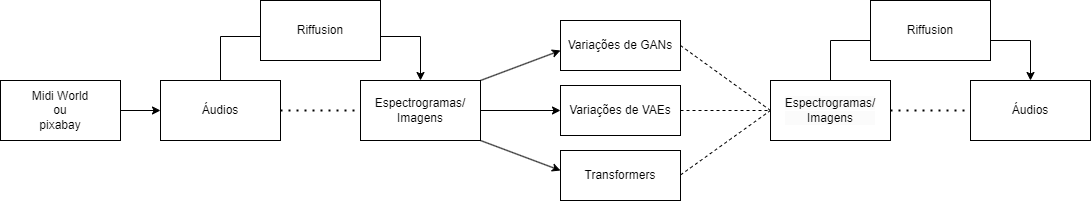

The diagram above was exported from draw.io. Its source (the exported page's mxGraphModel, read from the mxfile embedded in the PNG):
<mxGraphModel dx="1434" dy="780" grid="1" gridSize="10" guides="1" tooltips="1" connect="1" arrows="1" fold="1" page="1" pageScale="1" pageWidth="827" pageHeight="1169" math="0" shadow="0">
  <root>
    <mxCell id="0" />
    <mxCell id="1" parent="0" />
    <mxCell id="pHzzoKDnZ8c0zxBmSeGd-3" value="" style="edgeStyle=orthogonalEdgeStyle;rounded=0;orthogonalLoop=1;jettySize=auto;html=1;" edge="1" parent="1" source="pHzzoKDnZ8c0zxBmSeGd-1" target="pHzzoKDnZ8c0zxBmSeGd-2">
      <mxGeometry relative="1" as="geometry" />
    </mxCell>
    <mxCell id="pHzzoKDnZ8c0zxBmSeGd-1" value="Midi World&lt;div&gt;ou&lt;/div&gt;&lt;div&gt;pixabay&lt;/div&gt;" style="rounded=0;whiteSpace=wrap;html=1;" vertex="1" parent="1">
      <mxGeometry x="20" y="250" width="120" height="60" as="geometry" />
    </mxCell>
    <mxCell id="pHzzoKDnZ8c0zxBmSeGd-7" style="edgeStyle=orthogonalEdgeStyle;rounded=0;orthogonalLoop=1;jettySize=auto;html=1;entryX=0.5;entryY=0;entryDx=0;entryDy=0;" edge="1" parent="1" source="pHzzoKDnZ8c0zxBmSeGd-2" target="pHzzoKDnZ8c0zxBmSeGd-5">
      <mxGeometry relative="1" as="geometry">
        <mxPoint x="290" y="160" as="targetPoint" />
        <Array as="points">
          <mxPoint x="240" y="206" />
          <mxPoint x="440" y="206" />
        </Array>
      </mxGeometry>
    </mxCell>
    <mxCell id="pHzzoKDnZ8c0zxBmSeGd-2" value="Áudios" style="rounded=0;whiteSpace=wrap;html=1;" vertex="1" parent="1">
      <mxGeometry x="180" y="250" width="120" height="60" as="geometry" />
    </mxCell>
    <mxCell id="pHzzoKDnZ8c0zxBmSeGd-5" value="Espectrogramas/&lt;div&gt;Imagens&lt;/div&gt;" style="rounded=0;whiteSpace=wrap;html=1;" vertex="1" parent="1">
      <mxGeometry x="380" y="250" width="120" height="60" as="geometry" />
    </mxCell>
    <mxCell id="pHzzoKDnZ8c0zxBmSeGd-8" value="Riffusion" style="rounded=0;whiteSpace=wrap;html=1;" vertex="1" parent="1">
      <mxGeometry x="280" y="170" width="120" height="60" as="geometry" />
    </mxCell>
    <mxCell id="pHzzoKDnZ8c0zxBmSeGd-14" value="" style="endArrow=none;dashed=1;html=1;dashPattern=1 3;strokeWidth=2;rounded=0;exitX=1;exitY=0.5;exitDx=0;exitDy=0;entryX=0;entryY=0.5;entryDx=0;entryDy=0;" edge="1" parent="1" source="pHzzoKDnZ8c0zxBmSeGd-2" target="pHzzoKDnZ8c0zxBmSeGd-5">
      <mxGeometry width="50" height="50" relative="1" as="geometry">
        <mxPoint x="330" y="320" as="sourcePoint" />
        <mxPoint x="380" y="270" as="targetPoint" />
      </mxGeometry>
    </mxCell>
    <mxCell id="pHzzoKDnZ8c0zxBmSeGd-15" value="" style="endArrow=classic;html=1;rounded=0;" edge="1" parent="1">
      <mxGeometry width="50" height="50" relative="1" as="geometry">
        <mxPoint x="500" y="250" as="sourcePoint" />
        <mxPoint x="580" y="220" as="targetPoint" />
      </mxGeometry>
    </mxCell>
    <mxCell id="pHzzoKDnZ8c0zxBmSeGd-16" value="" style="endArrow=classic;html=1;rounded=0;exitX=1;exitY=0.5;exitDx=0;exitDy=0;" edge="1" parent="1" source="pHzzoKDnZ8c0zxBmSeGd-5">
      <mxGeometry width="50" height="50" relative="1" as="geometry">
        <mxPoint x="510" y="290" as="sourcePoint" />
        <mxPoint x="580" y="280" as="targetPoint" />
      </mxGeometry>
    </mxCell>
    <mxCell id="pHzzoKDnZ8c0zxBmSeGd-17" value="" style="endArrow=classic;html=1;rounded=0;exitX=1;exitY=1;exitDx=0;exitDy=0;" edge="1" parent="1" source="pHzzoKDnZ8c0zxBmSeGd-5">
      <mxGeometry width="50" height="50" relative="1" as="geometry">
        <mxPoint x="500" y="330" as="sourcePoint" />
        <mxPoint x="580" y="340" as="targetPoint" />
      </mxGeometry>
    </mxCell>
    <mxCell id="pHzzoKDnZ8c0zxBmSeGd-18" value="Variações de GANs" style="rounded=0;whiteSpace=wrap;html=1;" vertex="1" parent="1">
      <mxGeometry x="580" y="190" width="120" height="50" as="geometry" />
    </mxCell>
    <mxCell id="pHzzoKDnZ8c0zxBmSeGd-19" value="Variações de VAEs" style="rounded=0;whiteSpace=wrap;html=1;" vertex="1" parent="1">
      <mxGeometry x="580" y="255" width="120" height="50" as="geometry" />
    </mxCell>
    <mxCell id="pHzzoKDnZ8c0zxBmSeGd-20" value="Transformers" style="rounded=0;whiteSpace=wrap;html=1;" vertex="1" parent="1">
      <mxGeometry x="580" y="320" width="120" height="50" as="geometry" />
    </mxCell>
    <mxCell id="pHzzoKDnZ8c0zxBmSeGd-22" value="" style="endArrow=none;dashed=1;html=1;rounded=0;exitX=1;exitY=0.5;exitDx=0;exitDy=0;" edge="1" parent="1" source="pHzzoKDnZ8c0zxBmSeGd-18">
      <mxGeometry width="50" height="50" relative="1" as="geometry">
        <mxPoint x="720" y="250" as="sourcePoint" />
        <mxPoint x="790" y="280" as="targetPoint" />
      </mxGeometry>
    </mxCell>
    <mxCell id="pHzzoKDnZ8c0zxBmSeGd-39" style="edgeStyle=orthogonalEdgeStyle;rounded=0;orthogonalLoop=1;jettySize=auto;html=1;exitX=0.5;exitY=0;exitDx=0;exitDy=0;entryX=0.5;entryY=0;entryDx=0;entryDy=0;" edge="1" parent="1" source="pHzzoKDnZ8c0zxBmSeGd-23" target="pHzzoKDnZ8c0zxBmSeGd-28">
      <mxGeometry relative="1" as="geometry">
        <Array as="points">
          <mxPoint x="850" y="210" />
          <mxPoint x="1050" y="210" />
        </Array>
      </mxGeometry>
    </mxCell>
    <mxCell id="pHzzoKDnZ8c0zxBmSeGd-23" value="&lt;br&gt;&lt;span style=&quot;color: rgb(0, 0, 0); font-family: Helvetica; font-size: 12px; font-style: normal; font-variant-ligatures: normal; font-variant-caps: normal; font-weight: 400; letter-spacing: normal; orphans: 2; text-align: center; text-indent: 0px; text-transform: none; widows: 2; word-spacing: 0px; -webkit-text-stroke-width: 0px; white-space: normal; background-color: rgb(251, 251, 251); text-decoration-thickness: initial; text-decoration-style: initial; text-decoration-color: initial; display: inline !important; float: none;&quot;&gt;&lt;br&gt;&lt;/span&gt;&lt;div&gt;&lt;span style=&quot;color: rgb(0, 0, 0); font-family: Helvetica; font-size: 12px; font-style: normal; font-variant-ligatures: normal; font-variant-caps: normal; font-weight: 400; letter-spacing: normal; orphans: 2; text-align: center; text-indent: 0px; text-transform: none; widows: 2; word-spacing: 0px; -webkit-text-stroke-width: 0px; white-space: normal; background-color: rgb(251, 251, 251); text-decoration-thickness: initial; text-decoration-style: initial; text-decoration-color: initial; display: inline !important; float: none;&quot;&gt;Espectrogramas/&lt;/span&gt;&lt;div style=&quot;forced-color-adjust: none; color: rgb(0, 0, 0); font-family: Helvetica; font-size: 12px; font-style: normal; font-variant-ligatures: normal; font-variant-caps: normal; font-weight: 400; letter-spacing: normal; orphans: 2; text-align: center; text-indent: 0px; text-transform: none; widows: 2; word-spacing: 0px; -webkit-text-stroke-width: 0px; white-space: normal; background-color: rgb(251, 251, 251); text-decoration-thickness: initial; text-decoration-style: initial; text-decoration-color: initial;&quot;&gt;Imagens&lt;/div&gt;&lt;br&gt;&lt;br&gt;&lt;/div&gt;" style="rounded=0;whiteSpace=wrap;html=1;" vertex="1" parent="1">
      <mxGeometry x="790" y="250" width="120" height="60" as="geometry" />
    </mxCell>
    <mxCell id="pHzzoKDnZ8c0zxBmSeGd-24" value="" style="endArrow=none;dashed=1;html=1;rounded=0;exitX=1;exitY=0.5;exitDx=0;exitDy=0;entryX=0;entryY=0.5;entryDx=0;entryDy=0;" edge="1" parent="1" source="pHzzoKDnZ8c0zxBmSeGd-19" target="pHzzoKDnZ8c0zxBmSeGd-23">
      <mxGeometry width="50" height="50" relative="1" as="geometry">
        <mxPoint x="710" y="257.5" as="sourcePoint" />
        <mxPoint x="800" y="322.5" as="targetPoint" />
      </mxGeometry>
    </mxCell>
    <mxCell id="pHzzoKDnZ8c0zxBmSeGd-26" value="" style="endArrow=none;dashed=1;html=1;rounded=0;exitX=1;exitY=0.5;exitDx=0;exitDy=0;entryX=0;entryY=0.5;entryDx=0;entryDy=0;" edge="1" parent="1" target="pHzzoKDnZ8c0zxBmSeGd-23">
      <mxGeometry width="50" height="50" relative="1" as="geometry">
        <mxPoint x="700" y="344.5" as="sourcePoint" />
        <mxPoint x="790" y="344.5" as="targetPoint" />
      </mxGeometry>
    </mxCell>
    <mxCell id="pHzzoKDnZ8c0zxBmSeGd-28" value="Áudios" style="rounded=0;whiteSpace=wrap;html=1;" vertex="1" parent="1">
      <mxGeometry x="990" y="250" width="120" height="60" as="geometry" />
    </mxCell>
    <mxCell id="pHzzoKDnZ8c0zxBmSeGd-33" value="" style="endArrow=none;dashed=1;html=1;dashPattern=1 3;strokeWidth=2;rounded=0;exitX=1;exitY=0.5;exitDx=0;exitDy=0;entryX=0;entryY=0.5;entryDx=0;entryDy=0;" edge="1" parent="1" source="pHzzoKDnZ8c0zxBmSeGd-23" target="pHzzoKDnZ8c0zxBmSeGd-28">
      <mxGeometry width="50" height="50" relative="1" as="geometry">
        <mxPoint x="930" y="320" as="sourcePoint" />
        <mxPoint x="980" y="270" as="targetPoint" />
      </mxGeometry>
    </mxCell>
    <mxCell id="pHzzoKDnZ8c0zxBmSeGd-41" value="Riffusion" style="rounded=0;whiteSpace=wrap;html=1;" vertex="1" parent="1">
      <mxGeometry x="890" y="170" width="120" height="60" as="geometry" />
    </mxCell>
  </root>
</mxGraphModel>